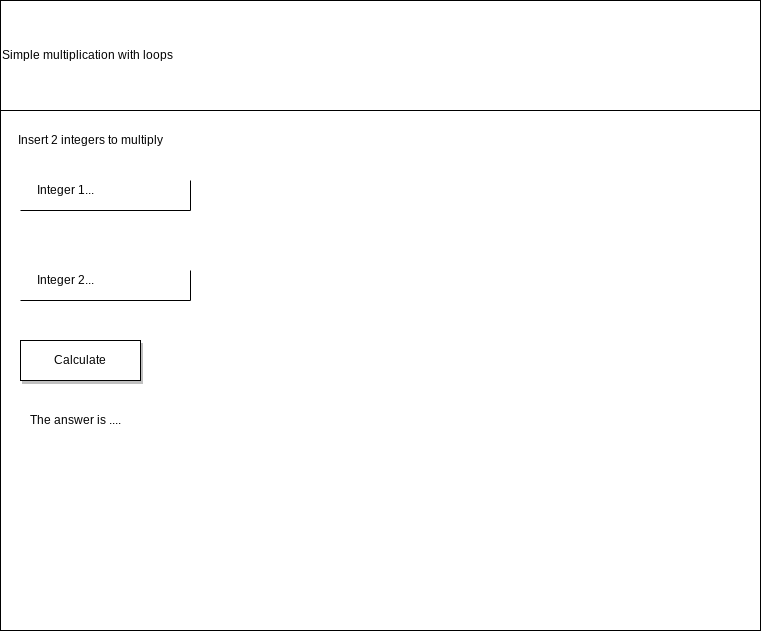

The diagram above was exported from draw.io. Its source (the exported page's mxGraphModel, read from the mxfile embedded in the PNG):
<mxGraphModel dx="1074" dy="741" grid="1" gridSize="10" guides="1" tooltips="1" connect="1" arrows="1" fold="1" page="1" pageScale="1" pageWidth="850" pageHeight="1100" math="0" shadow="0">
  <root>
    <mxCell id="0" />
    <mxCell id="1" parent="0" />
    <mxCell id="2" value="" style="rounded=0;whiteSpace=wrap;html=1;" vertex="1" parent="1">
      <mxGeometry x="40" y="90" width="760" height="630" as="geometry" />
    </mxCell>
    <mxCell id="3" value="Simple multiplication with loops" style="rounded=0;whiteSpace=wrap;html=1;align=left;" vertex="1" parent="1">
      <mxGeometry x="40" y="90" width="760" height="110" as="geometry" />
    </mxCell>
    <mxCell id="4" value="" style="shape=partialRectangle;whiteSpace=wrap;html=1;bottom=0;right=0;fillColor=none;rotation=-180;" vertex="1" parent="1">
      <mxGeometry x="60" y="270" width="170" height="30" as="geometry" />
    </mxCell>
    <mxCell id="5" value="Insert 2 integers to multiply" style="text;html=1;align=center;verticalAlign=middle;resizable=0;points=[];autosize=1;strokeColor=none;fillColor=none;" vertex="1" parent="1">
      <mxGeometry x="50" y="220" width="160" height="20" as="geometry" />
    </mxCell>
    <mxCell id="6" value="Integer 1..." style="text;html=1;align=center;verticalAlign=middle;resizable=0;points=[];autosize=1;strokeColor=none;fillColor=none;" vertex="1" parent="1">
      <mxGeometry x="70" y="270" width="70" height="20" as="geometry" />
    </mxCell>
    <mxCell id="7" value="" style="shape=partialRectangle;whiteSpace=wrap;html=1;bottom=0;right=0;fillColor=none;rotation=-180;" vertex="1" parent="1">
      <mxGeometry x="60" y="360" width="170" height="30" as="geometry" />
    </mxCell>
    <mxCell id="8" value="Integer 2..." style="text;html=1;align=center;verticalAlign=middle;resizable=0;points=[];autosize=1;strokeColor=none;fillColor=none;" vertex="1" parent="1">
      <mxGeometry x="70" y="360" width="70" height="20" as="geometry" />
    </mxCell>
    <mxCell id="10" value="Calculate" style="rounded=0;whiteSpace=wrap;html=1;shadow=1;" vertex="1" parent="1">
      <mxGeometry x="60" y="430" width="120" height="40" as="geometry" />
    </mxCell>
    <mxCell id="11" value="The answer is ...." style="text;html=1;align=center;verticalAlign=middle;resizable=0;points=[];autosize=1;strokeColor=none;fillColor=none;" vertex="1" parent="1">
      <mxGeometry x="60" y="500" width="110" height="20" as="geometry" />
    </mxCell>
  </root>
</mxGraphModel>